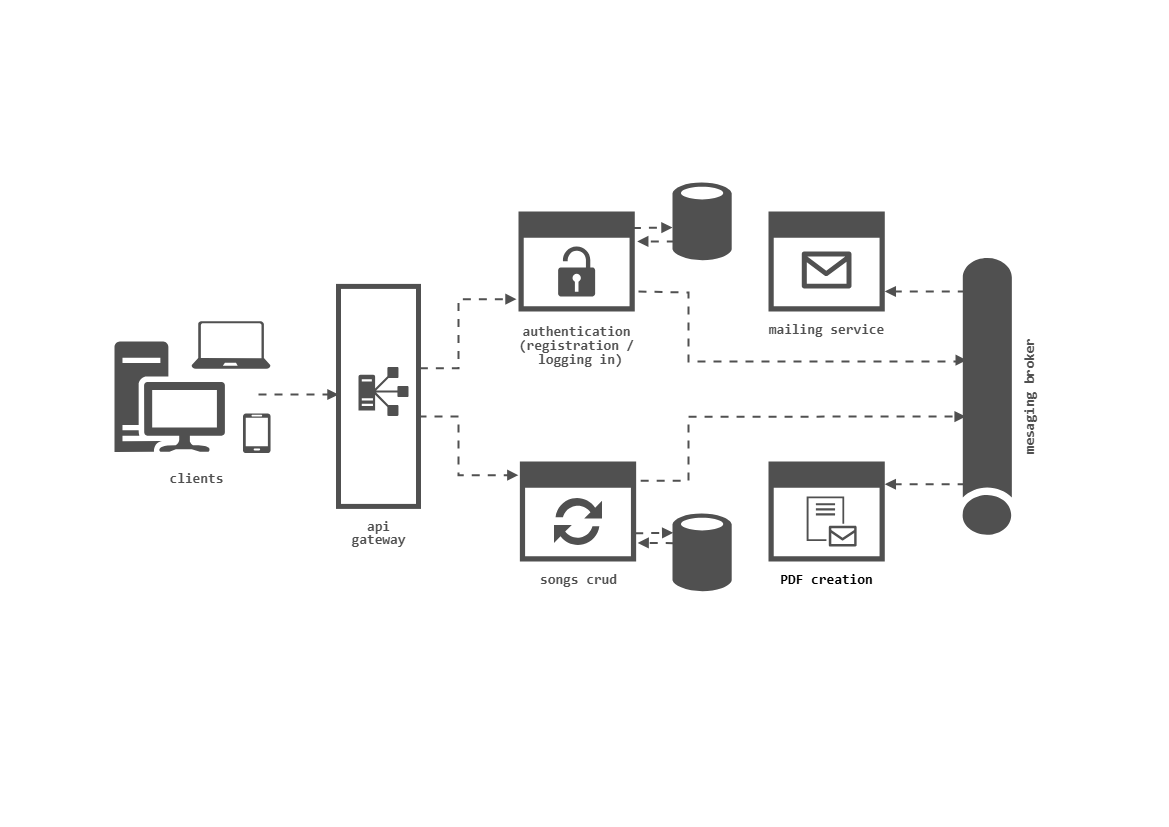

The diagram above was exported from draw.io. Its source (the exported page's mxGraphModel, read from the mxfile embedded in the PNG):
<mxGraphModel dx="1988" dy="1266" grid="1" gridSize="10" guides="1" tooltips="1" connect="1" arrows="1" fold="1" page="1" pageScale="1" pageWidth="1169" pageHeight="827" math="0" shadow="0">
  <root>
    <mxCell id="0" />
    <mxCell id="1" parent="0" />
    <mxCell id="fyAdcoN2OvKrnN1PbXqD-10" value="&lt;pre style=&quot;line-height: 0%;&quot;&gt;&lt;font color=&quot;#505050&quot; style=&quot;font-size: 14px;&quot;&gt;&lt;b&gt;mesaging broker&lt;/b&gt;&lt;/font&gt;&lt;/pre&gt;" style="sketch=0;aspect=fixed;pointerEvents=1;shadow=0;dashed=0;html=1;strokeColor=none;labelPosition=center;verticalLabelPosition=bottom;verticalAlign=top;align=center;fillColor=#505050;shape=mxgraph.mscae.general.tunnel;rotation=-90;" vertex="1" parent="1">
      <mxGeometry x="848" y="371" width="276.84" height="49.83" as="geometry" />
    </mxCell>
    <mxCell id="fyAdcoN2OvKrnN1PbXqD-61" value="" style="group" vertex="1" connectable="0" parent="1">
      <mxGeometry x="768" y="211" width="116.27999999999997" height="100" as="geometry" />
    </mxCell>
    <mxCell id="fyAdcoN2OvKrnN1PbXqD-38" value="&lt;pre style=&quot;line-height: 0px;&quot;&gt;&lt;span style=&quot;font-size: 14px;&quot;&gt;&lt;b&gt;&lt;font color=&quot;#505050&quot;&gt;mailing service&lt;/font&gt;&lt;/b&gt;&lt;/span&gt;&lt;/pre&gt;" style="sketch=0;aspect=fixed;pointerEvents=1;shadow=0;dashed=0;html=1;strokeColor=none;labelPosition=center;verticalLabelPosition=bottom;verticalAlign=top;align=center;fillColor=#505050;shape=mxgraph.mscae.enterprise.application_blank;movable=1;resizable=1;rotatable=1;deletable=1;editable=1;locked=0;connectable=1;" vertex="1" parent="fyAdcoN2OvKrnN1PbXqD-61">
      <mxGeometry width="116.28" height="100" as="geometry" />
    </mxCell>
    <mxCell id="fyAdcoN2OvKrnN1PbXqD-37" value="" style="sketch=0;aspect=fixed;pointerEvents=1;shadow=0;dashed=0;html=1;strokeColor=none;labelPosition=center;verticalLabelPosition=bottom;verticalAlign=top;align=center;fillColor=#505050;shape=mxgraph.azure.message2;" vertex="1" parent="fyAdcoN2OvKrnN1PbXqD-61">
      <mxGeometry x="33.139999999999986" y="40" width="50" height="37" as="geometry" />
    </mxCell>
    <mxCell id="fyAdcoN2OvKrnN1PbXqD-64" value="" style="group" vertex="1" connectable="0" parent="1">
      <mxGeometry x="768" y="461" width="116.28" height="100" as="geometry" />
    </mxCell>
    <mxCell id="fyAdcoN2OvKrnN1PbXqD-60" value="&lt;pre style=&quot;line-height: 0px;&quot;&gt;&lt;span style=&quot;font-size: 14px;&quot;&gt;&lt;b&gt;PDF creation&lt;/b&gt;&lt;/span&gt;&lt;/pre&gt;" style="sketch=0;aspect=fixed;pointerEvents=1;shadow=0;dashed=0;html=1;strokeColor=none;labelPosition=center;verticalLabelPosition=bottom;verticalAlign=top;align=center;fillColor=#505050;shape=mxgraph.mscae.enterprise.application_blank" vertex="1" parent="fyAdcoN2OvKrnN1PbXqD-64">
      <mxGeometry width="116.28" height="100" as="geometry" />
    </mxCell>
    <mxCell id="fyAdcoN2OvKrnN1PbXqD-62" value="" style="sketch=0;pointerEvents=1;shadow=0;dashed=0;html=1;strokeColor=none;labelPosition=center;verticalLabelPosition=bottom;verticalAlign=top;align=center;fillColor=#505050;shape=mxgraph.mscae.intune.intune_email_profiles" vertex="1" parent="fyAdcoN2OvKrnN1PbXqD-64">
      <mxGeometry x="38.139999999999986" y="35" width="50" height="50" as="geometry" />
    </mxCell>
    <mxCell id="fyAdcoN2OvKrnN1PbXqD-65" value="" style="group" vertex="1" connectable="0" parent="1">
      <mxGeometry x="519.37" y="461" width="211.82999999999998" height="131" as="geometry" />
    </mxCell>
    <mxCell id="fyAdcoN2OvKrnN1PbXqD-8" value="" style="sketch=0;aspect=fixed;pointerEvents=1;shadow=0;dashed=0;html=1;strokeColor=none;labelPosition=center;verticalLabelPosition=bottom;verticalAlign=top;align=center;fillColor=#505050;shape=mxgraph.mscae.enterprise.database_generic" vertex="1" parent="fyAdcoN2OvKrnN1PbXqD-65">
      <mxGeometry x="152.63" y="51" width="59.2" height="80" as="geometry" />
    </mxCell>
    <mxCell id="fyAdcoN2OvKrnN1PbXqD-23" value="" style="edgeStyle=none;orthogonalLoop=1;jettySize=auto;html=1;rounded=0;entryX=0.012;entryY=0.254;entryDx=0;entryDy=0;entryPerimeter=0;exitX=0.992;exitY=0.718;exitDx=0;exitDy=0;exitPerimeter=0;strokeColor=#505050;targetPerimeterSpacing=1;sourcePerimeterSpacing=1;flowAnimation=1;shadow=0;startArrow=none;startFill=0;endArrow=block;endFill=1;strokeWidth=2;" edge="1" parent="fyAdcoN2OvKrnN1PbXqD-65" source="fyAdcoN2OvKrnN1PbXqD-51" target="fyAdcoN2OvKrnN1PbXqD-8">
      <mxGeometry width="100" relative="1" as="geometry">
        <mxPoint x="113.63" y="71" as="sourcePoint" />
        <mxPoint x="168.63" y="31" as="targetPoint" />
        <Array as="points" />
      </mxGeometry>
    </mxCell>
    <mxCell id="fyAdcoN2OvKrnN1PbXqD-26" value="" style="edgeStyle=none;orthogonalLoop=1;jettySize=auto;html=1;rounded=0;entryX=1.013;entryY=0.814;entryDx=0;entryDy=0;entryPerimeter=0;exitX=0.021;exitY=0.383;exitDx=0;exitDy=0;exitPerimeter=0;strokeColor=#505050;targetPerimeterSpacing=1;sourcePerimeterSpacing=1;flowAnimation=1;shadow=0;startArrow=none;startFill=0;endArrow=block;endFill=1;strokeWidth=2;" edge="1" parent="fyAdcoN2OvKrnN1PbXqD-65" source="fyAdcoN2OvKrnN1PbXqD-8" target="fyAdcoN2OvKrnN1PbXqD-51">
      <mxGeometry width="100" relative="1" as="geometry">
        <mxPoint x="98.63" y="81" as="sourcePoint" />
        <mxPoint x="198.63" y="81" as="targetPoint" />
        <Array as="points" />
      </mxGeometry>
    </mxCell>
    <mxCell id="fyAdcoN2OvKrnN1PbXqD-56" value="" style="group" vertex="1" connectable="0" parent="fyAdcoN2OvKrnN1PbXqD-65">
      <mxGeometry width="116.28" height="100" as="geometry" />
    </mxCell>
    <mxCell id="fyAdcoN2OvKrnN1PbXqD-51" value="&lt;pre style=&quot;line-height: 0px;&quot;&gt;&lt;span style=&quot;font-size: 14px;&quot;&gt;&lt;b&gt;&lt;font color=&quot;#505050&quot;&gt;songs crud&lt;/font&gt;&lt;/b&gt;&lt;/span&gt;&lt;/pre&gt;" style="sketch=0;aspect=fixed;pointerEvents=1;shadow=0;dashed=0;html=1;strokeColor=none;labelPosition=center;verticalLabelPosition=bottom;verticalAlign=top;align=center;fillColor=#505050;shape=mxgraph.mscae.enterprise.application_blank" vertex="1" parent="fyAdcoN2OvKrnN1PbXqD-56">
      <mxGeometry width="116.28" height="100" as="geometry" />
    </mxCell>
    <mxCell id="fyAdcoN2OvKrnN1PbXqD-53" value="" style="sketch=0;pointerEvents=1;shadow=0;dashed=0;html=1;strokeColor=none;labelPosition=center;verticalLabelPosition=bottom;verticalAlign=top;align=center;fillColor=#505050;shape=mxgraph.mscae.intune.update" vertex="1" parent="fyAdcoN2OvKrnN1PbXqD-56">
      <mxGeometry x="34.139999999999986" y="35" width="48" height="50" as="geometry" />
    </mxCell>
    <mxCell id="fyAdcoN2OvKrnN1PbXqD-66" value="" style="group" vertex="1" connectable="0" parent="1">
      <mxGeometry x="518" y="181" width="213.2" height="130" as="geometry" />
    </mxCell>
    <mxCell id="fyAdcoN2OvKrnN1PbXqD-27" value="" style="sketch=0;aspect=fixed;pointerEvents=1;shadow=0;dashed=0;html=1;strokeColor=none;labelPosition=center;verticalLabelPosition=bottom;verticalAlign=top;align=center;fillColor=#505050;shape=mxgraph.mscae.enterprise.database_generic" vertex="1" parent="fyAdcoN2OvKrnN1PbXqD-66">
      <mxGeometry x="154" width="59.2" height="80" as="geometry" />
    </mxCell>
    <mxCell id="fyAdcoN2OvKrnN1PbXqD-29" value="" style="edgeStyle=none;orthogonalLoop=1;jettySize=auto;html=1;rounded=0;exitX=0.984;exitY=0.165;exitDx=0;exitDy=0;exitPerimeter=0;strokeColor=#505050;targetPerimeterSpacing=1;sourcePerimeterSpacing=1;flowAnimation=1;shadow=0;startArrow=none;startFill=0;endArrow=block;endFill=1;strokeWidth=2;" edge="1" parent="fyAdcoN2OvKrnN1PbXqD-66" source="fyAdcoN2OvKrnN1PbXqD-45">
      <mxGeometry width="100" relative="1" as="geometry">
        <mxPoint x="115" y="90" as="sourcePoint" />
        <mxPoint x="154" y="46" as="targetPoint" />
        <Array as="points" />
      </mxGeometry>
    </mxCell>
    <mxCell id="fyAdcoN2OvKrnN1PbXqD-30" value="" style="edgeStyle=none;orthogonalLoop=1;jettySize=auto;html=1;rounded=0;exitX=0.039;exitY=0.749;exitDx=0;exitDy=0;exitPerimeter=0;entryX=1.021;entryY=0.299;entryDx=0;entryDy=0;entryPerimeter=0;strokeColor=#505050;targetPerimeterSpacing=1;sourcePerimeterSpacing=1;flowAnimation=1;shadow=0;startArrow=none;startFill=0;endArrow=block;endFill=1;strokeWidth=2;" edge="1" parent="fyAdcoN2OvKrnN1PbXqD-66" source="fyAdcoN2OvKrnN1PbXqD-27" target="fyAdcoN2OvKrnN1PbXqD-45">
      <mxGeometry width="100" relative="1" as="geometry">
        <mxPoint x="100" y="100" as="sourcePoint" />
        <mxPoint x="115" y="101" as="targetPoint" />
        <Array as="points" />
      </mxGeometry>
    </mxCell>
    <mxCell id="fyAdcoN2OvKrnN1PbXqD-54" value="" style="group" vertex="1" connectable="0" parent="fyAdcoN2OvKrnN1PbXqD-66">
      <mxGeometry y="30" width="116.27999999999997" height="100" as="geometry" />
    </mxCell>
    <mxCell id="fyAdcoN2OvKrnN1PbXqD-45" value="&lt;pre style=&quot;line-height: 0px; font-size: 14px;&quot;&gt;&lt;pre style=&quot;line-height: 0px;&quot;&gt;&lt;span style=&quot;&quot;&gt;&lt;b&gt;&lt;font style=&quot;font-size: 14px;&quot; color=&quot;#505050&quot;&gt;authentication&lt;/font&gt;&lt;/b&gt;&lt;/span&gt;&lt;/pre&gt;&lt;pre style=&quot;line-height: 0px;&quot;&gt;&lt;span style=&quot;&quot;&gt;&lt;b&gt;&lt;font style=&quot;font-size: 14px;&quot; color=&quot;#505050&quot;&gt;(registration /&lt;/font&gt;&lt;/b&gt;&lt;/span&gt;&lt;/pre&gt;&lt;pre style=&quot;line-height: 0px;&quot;&gt;&lt;span style=&quot;&quot;&gt;&lt;b&gt;&lt;font style=&quot;font-size: 14px;&quot; color=&quot;#505050&quot;&gt; logging in)&lt;/font&gt;&lt;/b&gt;&lt;/span&gt;&lt;/pre&gt;&lt;/pre&gt;" style="sketch=0;aspect=fixed;pointerEvents=1;shadow=0;dashed=0;html=1;strokeColor=none;labelPosition=center;verticalLabelPosition=bottom;verticalAlign=top;align=center;fillColor=#505050;shape=mxgraph.mscae.enterprise.application_blank" vertex="1" parent="fyAdcoN2OvKrnN1PbXqD-54">
      <mxGeometry width="116.28" height="100" as="geometry" />
    </mxCell>
    <mxCell id="fyAdcoN2OvKrnN1PbXqD-46" value="" style="sketch=0;aspect=fixed;pointerEvents=1;shadow=0;dashed=0;html=1;strokeColor=none;labelPosition=center;verticalLabelPosition=bottom;verticalAlign=top;align=center;fillColor=#505050;shape=mxgraph.mscae.enterprise.lock_unlocked" vertex="1" parent="fyAdcoN2OvKrnN1PbXqD-54">
      <mxGeometry x="39.639999999999986" y="35" width="37" height="50" as="geometry" />
    </mxCell>
    <mxCell id="fyAdcoN2OvKrnN1PbXqD-73" value="" style="group" vertex="1" connectable="0" parent="1">
      <mxGeometry x="120" y="320.83000000000004" width="150" height="120" as="geometry" />
    </mxCell>
    <mxCell id="fyAdcoN2OvKrnN1PbXqD-86" value="" style="group" vertex="1" connectable="0" parent="fyAdcoN2OvKrnN1PbXqD-73">
      <mxGeometry x="-6" width="156.05263157894737" height="131.64368421052632" as="geometry" />
    </mxCell>
    <mxCell id="fyAdcoN2OvKrnN1PbXqD-4" value="" style="sketch=0;aspect=fixed;pointerEvents=1;shadow=0;dashed=0;html=1;strokeColor=none;labelPosition=center;verticalLabelPosition=bottom;verticalAlign=top;align=center;fillColor=#505050;shape=mxgraph.azure.laptop" vertex="1" parent="fyAdcoN2OvKrnN1PbXqD-86">
      <mxGeometry x="77.05263157894737" width="78.94736842105263" height="47.368421052631575" as="geometry" />
    </mxCell>
    <mxCell id="fyAdcoN2OvKrnN1PbXqD-5" value="&lt;pre&gt;&lt;font color=&quot;#505050&quot; style=&quot;font-size: 14px;&quot;&gt;&lt;b&gt;       clients&lt;/b&gt;&lt;/font&gt;&lt;/pre&gt;" style="sketch=0;aspect=fixed;pointerEvents=1;shadow=0;dashed=0;html=1;strokeColor=none;labelPosition=center;verticalLabelPosition=bottom;verticalAlign=top;align=center;fillColor=#505050;shape=mxgraph.mscae.enterprise.workstation_client" vertex="1" parent="fyAdcoN2OvKrnN1PbXqD-86">
      <mxGeometry y="20.17" width="110.52631578947367" height="110.52631578947367" as="geometry" />
    </mxCell>
    <mxCell id="fyAdcoN2OvKrnN1PbXqD-6" value="" style="sketch=0;aspect=fixed;pointerEvents=1;shadow=0;dashed=0;html=1;strokeColor=none;labelPosition=center;verticalLabelPosition=bottom;verticalAlign=top;align=center;fillColor=#505050;shape=mxgraph.azure.mobile" vertex="1" parent="fyAdcoN2OvKrnN1PbXqD-86">
      <mxGeometry x="128.42105263157896" y="92.16999999999999" width="27.631578947368418" height="39.473684210526315" as="geometry" />
    </mxCell>
    <mxCell id="fyAdcoN2OvKrnN1PbXqD-74" value="" style="edgeStyle=orthogonalEdgeStyle;orthogonalLoop=1;jettySize=auto;html=1;rounded=0;entryX=-0.017;entryY=0.877;entryDx=0;entryDy=0;entryPerimeter=0;exitX=1.017;exitY=0.372;exitDx=0;exitDy=0;exitPerimeter=0;strokeColor=#505050;flowAnimation=1;endArrow=block;endFill=1;strokeWidth=2;" edge="1" parent="1" source="fyAdcoN2OvKrnN1PbXqD-81" target="fyAdcoN2OvKrnN1PbXqD-45">
      <mxGeometry width="80" relative="1" as="geometry">
        <mxPoint x="268" y="331" as="sourcePoint" />
        <mxPoint x="528" y="325.83" as="targetPoint" />
        <Array as="points">
          <mxPoint x="458" y="368" />
          <mxPoint x="458" y="299" />
        </Array>
      </mxGeometry>
    </mxCell>
    <mxCell id="fyAdcoN2OvKrnN1PbXqD-76" value="" style="edgeStyle=orthogonalEdgeStyle;orthogonalLoop=1;jettySize=auto;html=1;rounded=0;exitX=0.183;exitY=0.073;exitDx=0;exitDy=0;exitPerimeter=0;strokeColor=#505050;flowAnimation=1;endArrow=block;endFill=1;strokeWidth=2;" edge="1" parent="1" source="fyAdcoN2OvKrnN1PbXqD-10" target="fyAdcoN2OvKrnN1PbXqD-60">
      <mxGeometry width="80" relative="1" as="geometry">
        <mxPoint x="928" y="511" as="sourcePoint" />
        <mxPoint x="928" y="531" as="targetPoint" />
        <Array as="points">
          <mxPoint x="908" y="484" />
          <mxPoint x="908" y="484" />
        </Array>
      </mxGeometry>
    </mxCell>
    <mxCell id="fyAdcoN2OvKrnN1PbXqD-77" value="" style="edgeStyle=orthogonalEdgeStyle;orthogonalLoop=1;jettySize=auto;html=1;rounded=0;exitX=0.183;exitY=0.073;exitDx=0;exitDy=0;exitPerimeter=0;strokeColor=#505050;flowAnimation=1;endArrow=block;endFill=1;strokeWidth=2;" edge="1" parent="1">
      <mxGeometry width="80" relative="1" as="geometry">
        <mxPoint x="965.28" y="291" as="sourcePoint" />
        <mxPoint x="884.28" y="291" as="targetPoint" />
        <Array as="points">
          <mxPoint x="908.28" y="291" />
          <mxPoint x="908.28" y="291" />
        </Array>
      </mxGeometry>
    </mxCell>
    <mxCell id="fyAdcoN2OvKrnN1PbXqD-79" value="" style="edgeStyle=orthogonalEdgeStyle;orthogonalLoop=1;jettySize=auto;html=1;rounded=0;flowAnimation=1;endArrow=block;endFill=1;entryX=0.631;entryY=0.095;entryDx=0;entryDy=0;entryPerimeter=0;strokeColor=#505050;strokeWidth=2;" edge="1" parent="1" target="fyAdcoN2OvKrnN1PbXqD-10">
      <mxGeometry width="80" relative="1" as="geometry">
        <mxPoint x="638" y="291" as="sourcePoint" />
        <mxPoint x="958" y="361" as="targetPoint" />
        <Array as="points">
          <mxPoint x="638" y="292" />
          <mxPoint x="688" y="292" />
          <mxPoint x="688" y="361" />
          <mxPoint x="958" y="361" />
          <mxPoint x="958" y="360" />
        </Array>
      </mxGeometry>
    </mxCell>
    <mxCell id="fyAdcoN2OvKrnN1PbXqD-80" style="edgeStyle=orthogonalEdgeStyle;rounded=0;orthogonalLoop=1;jettySize=auto;html=1;exitX=1.039;exitY=0.193;exitDx=0;exitDy=0;exitPerimeter=0;entryX=0.427;entryY=0.073;entryDx=0;entryDy=0;entryPerimeter=0;startArrow=none;startFill=0;endArrow=block;endFill=1;flowAnimation=1;strokeColor=#505050;strokeWidth=2;" edge="1" parent="1" source="fyAdcoN2OvKrnN1PbXqD-51" target="fyAdcoN2OvKrnN1PbXqD-10">
      <mxGeometry relative="1" as="geometry">
        <Array as="points">
          <mxPoint x="688" y="480" />
          <mxPoint x="688" y="416" />
        </Array>
      </mxGeometry>
    </mxCell>
    <mxCell id="fyAdcoN2OvKrnN1PbXqD-81" value="" style="whiteSpace=wrap;html=1;strokeWidth=5;strokeColor=#505050;" vertex="1" parent="1">
      <mxGeometry x="338" y="285.90999999999997" width="80" height="220" as="geometry" />
    </mxCell>
    <mxCell id="fyAdcoN2OvKrnN1PbXqD-82" value="" style="sketch=0;pointerEvents=1;shadow=0;dashed=0;html=1;strokeColor=none;labelPosition=center;verticalLabelPosition=bottom;verticalAlign=top;align=center;fillColor=#505050;shape=mxgraph.mscae.oms.dependency_monitor" vertex="1" parent="1">
      <mxGeometry x="358" y="366.5" width="50" height="49" as="geometry" />
    </mxCell>
    <mxCell id="fyAdcoN2OvKrnN1PbXqD-83" value="&lt;pre style=&quot;line-height: 0%;&quot;&gt;&lt;font size=&quot;1&quot; color=&quot;#505050&quot;&gt;&lt;b style=&quot;font-size: 14px;&quot;&gt;api&lt;/b&gt;&lt;/font&gt;&lt;/pre&gt;&lt;pre style=&quot;line-height: 0%;&quot;&gt;&lt;font size=&quot;1&quot; color=&quot;#505050&quot;&gt;&lt;b style=&quot;font-size: 14px;&quot;&gt;gateway&lt;/b&gt;&lt;/font&gt;&lt;/pre&gt;" style="text;html=1;align=center;verticalAlign=middle;resizable=0;points=[];autosize=1;strokeColor=none;fillColor=none;" vertex="1" parent="1">
      <mxGeometry x="338" y="508" width="80" height="50" as="geometry" />
    </mxCell>
    <mxCell id="fyAdcoN2OvKrnN1PbXqD-85" value="" style="edgeStyle=orthogonalEdgeStyle;orthogonalLoop=1;jettySize=auto;html=1;rounded=0;entryX=-0.013;entryY=0.137;entryDx=0;entryDy=0;entryPerimeter=0;strokeColor=#505050;flowAnimation=1;endArrow=block;endFill=1;strokeWidth=2;" edge="1" parent="1" target="fyAdcoN2OvKrnN1PbXqD-51">
      <mxGeometry width="80" relative="1" as="geometry">
        <mxPoint x="418" y="416" as="sourcePoint" />
        <mxPoint x="515" y="346.5" as="targetPoint" />
        <Array as="points">
          <mxPoint x="458" y="416" />
          <mxPoint x="458" y="475" />
        </Array>
      </mxGeometry>
    </mxCell>
    <mxCell id="fyAdcoN2OvKrnN1PbXqD-87" value="" style="edgeStyle=none;orthogonalLoop=1;jettySize=auto;html=1;rounded=0;flowAnimation=1;endArrow=block;endFill=1;strokeColor=#505050;strokeWidth=2;" edge="1" parent="1">
      <mxGeometry width="80" relative="1" as="geometry">
        <mxPoint x="258" y="394" as="sourcePoint" />
        <mxPoint x="338" y="394" as="targetPoint" />
        <Array as="points" />
      </mxGeometry>
    </mxCell>
  </root>
</mxGraphModel>